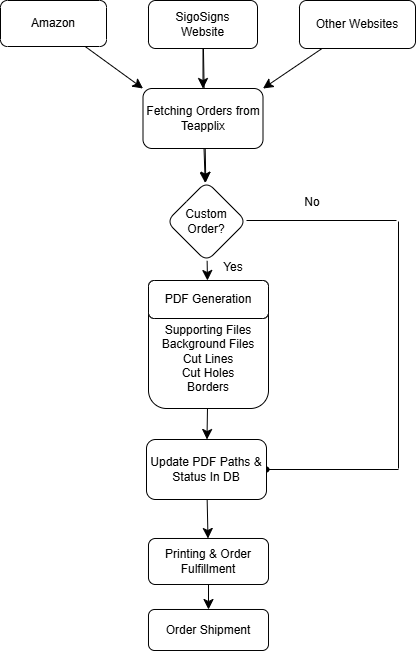

The diagram above was exported from draw.io. Its source (the exported page's mxGraphModel, read from the mxfile embedded in the PNG):
<mxGraphModel dx="675" dy="1220" grid="0" gridSize="10" guides="1" tooltips="1" connect="1" arrows="1" fold="1" page="0" pageScale="1" pageWidth="850" pageHeight="1100" math="0" shadow="0">
  <root>
    <mxCell id="0" />
    <mxCell id="1" parent="0" />
    <mxCell id="APiCE7vuMNxlHCzt5scf-46" style="edgeStyle=none;curved=1;rounded=0;orthogonalLoop=1;jettySize=auto;html=1;entryX=0;entryY=0;entryDx=0;entryDy=0;fontSize=12;startSize=8;endSize=8;" edge="1" parent="1" source="APiCE7vuMNxlHCzt5scf-1" target="APiCE7vuMNxlHCzt5scf-7">
      <mxGeometry relative="1" as="geometry" />
    </mxCell>
    <mxCell id="APiCE7vuMNxlHCzt5scf-1" value="Amazon" style="rounded=1;whiteSpace=wrap;html=1;" vertex="1" parent="1">
      <mxGeometry x="10" y="-59" width="106" height="46" as="geometry" />
    </mxCell>
    <mxCell id="APiCE7vuMNxlHCzt5scf-8" value="" style="edgeStyle=none;curved=1;rounded=0;orthogonalLoop=1;jettySize=auto;html=1;fontSize=12;startSize=8;endSize=8;" edge="1" parent="1" source="APiCE7vuMNxlHCzt5scf-2" target="APiCE7vuMNxlHCzt5scf-7">
      <mxGeometry relative="1" as="geometry" />
    </mxCell>
    <mxCell id="APiCE7vuMNxlHCzt5scf-44" value="" style="edgeStyle=none;curved=1;rounded=0;orthogonalLoop=1;jettySize=auto;html=1;fontSize=12;startSize=8;endSize=8;" edge="1" parent="1" source="APiCE7vuMNxlHCzt5scf-2" target="APiCE7vuMNxlHCzt5scf-9">
      <mxGeometry relative="1" as="geometry" />
    </mxCell>
    <mxCell id="APiCE7vuMNxlHCzt5scf-2" value="SigoSigns&lt;div&gt;Website&lt;/div&gt;" style="rounded=1;whiteSpace=wrap;html=1;" vertex="1" parent="1">
      <mxGeometry x="158" y="-59" width="109" height="48" as="geometry" />
    </mxCell>
    <mxCell id="APiCE7vuMNxlHCzt5scf-47" style="edgeStyle=none;curved=1;rounded=0;orthogonalLoop=1;jettySize=auto;html=1;entryX=1;entryY=0;entryDx=0;entryDy=0;fontSize=12;startSize=8;endSize=8;" edge="1" parent="1" source="APiCE7vuMNxlHCzt5scf-3" target="APiCE7vuMNxlHCzt5scf-7">
      <mxGeometry relative="1" as="geometry" />
    </mxCell>
    <mxCell id="APiCE7vuMNxlHCzt5scf-3" value="Other Websites" style="rounded=1;whiteSpace=wrap;html=1;" vertex="1" parent="1">
      <mxGeometry x="309" y="-59" width="116" height="48" as="geometry" />
    </mxCell>
    <mxCell id="APiCE7vuMNxlHCzt5scf-10" value="" style="edgeStyle=none;curved=1;rounded=0;orthogonalLoop=1;jettySize=auto;html=1;fontSize=12;startSize=8;endSize=8;" edge="1" parent="1" source="APiCE7vuMNxlHCzt5scf-7" target="APiCE7vuMNxlHCzt5scf-9">
      <mxGeometry relative="1" as="geometry" />
    </mxCell>
    <mxCell id="APiCE7vuMNxlHCzt5scf-7" value="Fetching Orders from Teapplix" style="whiteSpace=wrap;html=1;rounded=1;" vertex="1" parent="1">
      <mxGeometry x="152.5" y="29" width="120" height="60" as="geometry" />
    </mxCell>
    <mxCell id="APiCE7vuMNxlHCzt5scf-19" value="" style="edgeStyle=none;curved=1;rounded=0;orthogonalLoop=1;jettySize=auto;html=1;fontSize=12;startSize=8;endSize=8;" edge="1" parent="1" source="APiCE7vuMNxlHCzt5scf-9" target="APiCE7vuMNxlHCzt5scf-18">
      <mxGeometry relative="1" as="geometry" />
    </mxCell>
    <mxCell id="APiCE7vuMNxlHCzt5scf-9" value="Custom Order?" style="rhombus;whiteSpace=wrap;html=1;rounded=1;" vertex="1" parent="1">
      <mxGeometry x="176" y="122" width="80" height="80" as="geometry" />
    </mxCell>
    <mxCell id="APiCE7vuMNxlHCzt5scf-16" value="" style="shape=waypoint;sketch=0;size=6;pointerEvents=1;points=[];fillColor=default;resizable=0;rotatable=0;perimeter=centerPerimeter;snapToPoint=1;rounded=1;" vertex="1" parent="1">
      <mxGeometry x="266" y="400" width="20" height="20" as="geometry" />
    </mxCell>
    <mxCell id="APiCE7vuMNxlHCzt5scf-26" value="" style="edgeStyle=none;curved=1;rounded=0;orthogonalLoop=1;jettySize=auto;html=1;fontSize=12;startSize=8;endSize=8;" edge="1" parent="1" source="APiCE7vuMNxlHCzt5scf-18" target="APiCE7vuMNxlHCzt5scf-25">
      <mxGeometry relative="1" as="geometry" />
    </mxCell>
    <mxCell id="APiCE7vuMNxlHCzt5scf-18" value="&lt;div&gt;&lt;br&gt;&lt;/div&gt;&lt;div&gt;&lt;br&gt;&lt;/div&gt;&lt;div&gt;&lt;span style=&quot;background-color: transparent; color: light-dark(rgb(0, 0, 0), rgb(255, 255, 255));&quot;&gt;Supporting Files&lt;/span&gt;&lt;/div&gt;&lt;div&gt;Background Files&lt;/div&gt;&lt;div&gt;Cut Lines&lt;/div&gt;&lt;div&gt;Cut Holes&lt;/div&gt;&lt;div&gt;Borders&lt;/div&gt;" style="whiteSpace=wrap;html=1;rounded=1;" vertex="1" parent="1">
      <mxGeometry x="158" y="221" width="120" height="128" as="geometry" />
    </mxCell>
    <mxCell id="APiCE7vuMNxlHCzt5scf-24" value="PDF Generation" style="rounded=1;whiteSpace=wrap;html=1;" vertex="1" parent="1">
      <mxGeometry x="158" y="221" width="120" height="38" as="geometry" />
    </mxCell>
    <mxCell id="APiCE7vuMNxlHCzt5scf-28" value="" style="edgeStyle=none;curved=1;rounded=0;orthogonalLoop=1;jettySize=auto;html=1;fontSize=12;startSize=8;endSize=8;" edge="1" parent="1" source="APiCE7vuMNxlHCzt5scf-25" target="APiCE7vuMNxlHCzt5scf-27">
      <mxGeometry relative="1" as="geometry" />
    </mxCell>
    <mxCell id="APiCE7vuMNxlHCzt5scf-25" value="Update PDF Paths &amp;amp; Status In DB" style="whiteSpace=wrap;html=1;rounded=1;" vertex="1" parent="1">
      <mxGeometry x="156" y="380" width="120" height="60" as="geometry" />
    </mxCell>
    <mxCell id="APiCE7vuMNxlHCzt5scf-30" value="" style="edgeStyle=none;curved=1;rounded=0;orthogonalLoop=1;jettySize=auto;html=1;fontSize=12;startSize=8;endSize=8;" edge="1" parent="1" source="APiCE7vuMNxlHCzt5scf-27" target="APiCE7vuMNxlHCzt5scf-29">
      <mxGeometry relative="1" as="geometry" />
    </mxCell>
    <mxCell id="APiCE7vuMNxlHCzt5scf-27" value="Printing &amp;amp; Order Fulfillment" style="whiteSpace=wrap;html=1;rounded=1;" vertex="1" parent="1">
      <mxGeometry x="158" y="479" width="120" height="46" as="geometry" />
    </mxCell>
    <mxCell id="APiCE7vuMNxlHCzt5scf-29" value="Order Shipment" style="whiteSpace=wrap;html=1;rounded=1;" vertex="1" parent="1">
      <mxGeometry x="158" y="550" width="120" height="41" as="geometry" />
    </mxCell>
    <mxCell id="APiCE7vuMNxlHCzt5scf-34" value="No" style="text;html=1;align=center;verticalAlign=middle;whiteSpace=wrap;rounded=0;" vertex="1" parent="1">
      <mxGeometry x="292" y="128" width="60" height="30" as="geometry" />
    </mxCell>
    <mxCell id="APiCE7vuMNxlHCzt5scf-36" value="Yes" style="text;html=1;align=center;verticalAlign=middle;whiteSpace=wrap;rounded=0;" vertex="1" parent="1">
      <mxGeometry x="212.5" y="193" width="60" height="30" as="geometry" />
    </mxCell>
    <mxCell id="APiCE7vuMNxlHCzt5scf-38" value="" style="endArrow=none;html=1;rounded=0;fontSize=12;startSize=8;endSize=8;curved=1;" edge="1" parent="1">
      <mxGeometry width="50" height="50" relative="1" as="geometry">
        <mxPoint x="256" y="161" as="sourcePoint" />
        <mxPoint x="406" y="161" as="targetPoint" />
      </mxGeometry>
    </mxCell>
    <mxCell id="APiCE7vuMNxlHCzt5scf-39" value="" style="endArrow=none;html=1;rounded=0;fontSize=12;startSize=8;endSize=8;curved=1;" edge="1" parent="1">
      <mxGeometry width="50" height="50" relative="1" as="geometry">
        <mxPoint x="408" y="409" as="sourcePoint" />
        <mxPoint x="408" y="162" as="targetPoint" />
      </mxGeometry>
    </mxCell>
    <mxCell id="APiCE7vuMNxlHCzt5scf-40" value="" style="endArrow=none;html=1;rounded=0;fontSize=12;startSize=8;endSize=8;curved=1;exitX=0.817;exitY=0.24;exitDx=0;exitDy=0;exitPerimeter=0;" edge="1" parent="1" source="APiCE7vuMNxlHCzt5scf-16">
      <mxGeometry width="50" height="50" relative="1" as="geometry">
        <mxPoint x="278" y="414" as="sourcePoint" />
        <mxPoint x="408" y="410" as="targetPoint" />
      </mxGeometry>
    </mxCell>
  </root>
</mxGraphModel>